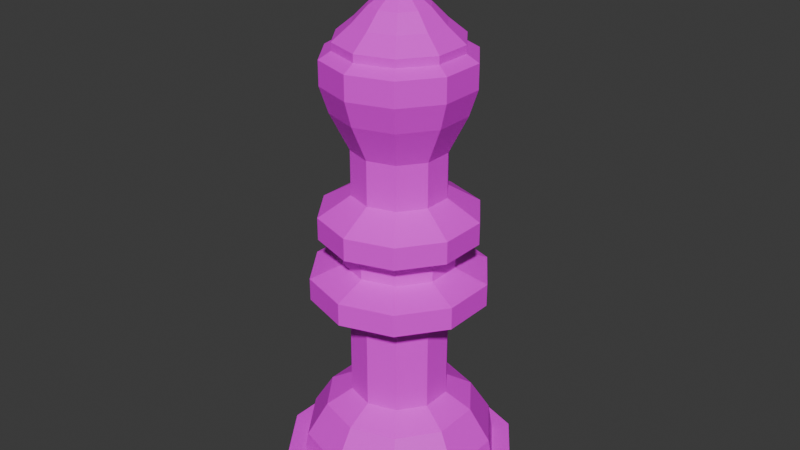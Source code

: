 # Source: WhiteKing.blend  (saved by Blender 4.1.24; exported with 4.5.12 LTS)
import bpy
from mathutils import Matrix  # noqa: F401  (used for matrix-valued properties, if any)

bpy.ops.wm.read_factory_settings(use_empty=True)
scene = bpy.context.scene
scene.name = 'Scene'

# ---- collections
col_collection = bpy.data.collections.new('Collection'); scene.collection.children.link(col_collection)

# ---- images (referenced by path relative to the original .blend; pixels are not part of the script)
import os
ASSET_DIR = os.environ.get("B2B_ASSET_DIR", "")  # directory of the original .blend (textures are referenced by path, not embedded)
HERE = os.path.dirname(os.path.abspath(__file__))  # packed textures are extracted next to this script under _unpacked/

def load_image(name, relpath, width, height, colorspace="sRGB"):
    """Load a texture the original file referenced (path relative to the .blend, or extracted next to this script)."""
    p = next((c for c in (os.path.join(HERE, relpath), os.path.join(ASSET_DIR, relpath)) if relpath and os.path.exists(c)), "")
    if p:
        img = bpy.data.images.load(p, check_existing=True)
        img.name = name
    else:  # same state as the original file: an image datablock whose file is absent (Cycles renders it pink)
        img = bpy.data.images.new(name, width, height)
        img.source = "FILE"
        img.filepath = "//" + (relpath or name)
    img.colorspace_settings.name = colorspace
    return img
img_imphenziapalette01_png = load_image('ImphenziaPalette01.png', 'ImphenziaPalette01.png', 1024, 1024, 'sRGB')

# ---- materials (node trees are filled in below, after node groups)
mat_material_001 = bpy.data.materials.new('Material.001')
mat_material_001.use_transparent_shadow = False

# ---- material node trees
mat_material_001.use_nodes = True; mat_material_001.node_tree.nodes.clear()
_N = mat_material_001.node_tree.nodes; _L = mat_material_001.node_tree.links
n0 = _N.new('ShaderNodeBsdfPrincipled'); n0.name = 'Principled BSDF'; n0.location = (10, 300)
n1 = _N.new('ShaderNodeOutputMaterial'); n1.name = 'Material Output'; n1.location = (300, 300)
n2 = _N.new('ShaderNodeTexImage'); n2.name = 'Image Texture'; n2.location = (-460, 98)
n2.image = img_imphenziapalette01_png
n2.interpolation = 'Closest'
_L.new(n0.outputs[0], n1.inputs[0])
_L.new(n2.outputs[0], n0.inputs[0])
n1.is_active_output = True

# ---- world
world_world = bpy.data.worlds.new('World'); scene.world = world_world
world_world.use_nodes = True; world_world.node_tree.nodes.clear()
_N = world_world.node_tree.nodes; _L = world_world.node_tree.links
n0 = _N.new('ShaderNodeOutputWorld'); n0.name = 'World Output'; n0.location = (300, 300)
n1 = _N.new('ShaderNodeBackground'); n1.name = 'Background'; n1.location = (10, 300)
n1.inputs[0].default_value = (0.05088, 0.05088, 0.05088, 1.0)
_L.new(n1.outputs[0], n0.inputs[0])
n0.is_active_output = True
world_world.color = (0.05088, 0.05088, 0.05088)
world_world.use_sun_shadow = False
world_world.sun_shadow_jitter_overblur = 0.0

# ---- meshes
me_cube_011 = bpy.data.meshes.new('Cube.011')
me_cube_011.from_pydata([(-0.2462, 0.3389, 0.07954), (-0.3984, 0.1295, 0.07954), (-0.3984, -0.1295, 0.07954), (-0.2462, -0.3389, 0.07954), (-1.192e-07, -0.4189, 0.07954), (0.2462, -0.3389, 0.07954), (0.3984, -0.1295, 0.07954), (0.3984, 0.1295, 0.07954), (-1.192e-07, 0.4189, 0.07954), (0.2462, 0.3389, 0.07954), (-0.2074, 0.2854, 0.07954), (-0.2462, 0.3389, 0.0), (-0.3356, 0.109, 0.07954), (-0.3984, 0.1295, 0.0), (-0.3356, -0.109, 0.07954), (-0.3984, -0.1295, 0.0), (-0.2074, -0.2854, 0.07954), (-0.2462, -0.3389, 0.0), (-1.192e-07, -0.3528, 0.07954), (-1.192e-07, -0.4189, 0.0), (0.2074, -0.2854, 0.07954), (0.2462, -0.3389, 0.0), (0.3356, -0.109, 0.07954), (0.3984, -0.1295, 0.0), (0.3356, 0.109, 0.07954), (0.3984, 0.1295, 0.0), (0.2074, 0.2854, 0.07954), (0.2462, 0.3389, 0.0), (-1.192e-07, 0.3528, 0.07954), (-1.192e-07, 0.4189, 0.0), (-0.1979, 0.2723, 0.179), (-0.3201, 0.104, 0.179), (-0.3201, -0.104, 0.179), (-0.1979, -0.2723, 0.179), (-1.192e-07, -0.3366, 0.179), (0.1979, -0.2723, 0.179), (0.3201, -0.104, 0.179), (0.3201, 0.104, 0.179), (-1.192e-07, 0.3366, 0.179), (0.1979, 0.2723, 0.179), (-0.1554, 0.2139, 0.2947), (-0.2514, 0.08169, 0.2947), (-0.2514, -0.08169, 0.2947), (-0.1554, -0.2139, 0.2947), (-1.192e-07, 0.2644, 0.2947), (-1.192e-07, -0.2644, 0.2947), (0.1554, -0.2139, 0.2947), (0.2514, -0.08169, 0.2947), (0.2514, 0.08169, 0.2947), (0.1554, 0.2139, 0.2947), (-0.1018, 0.1402, 0.3466), (-0.1648, 0.05354, 0.3466), (-0.1648, -0.05354, 0.3466), (-0.1018, -0.1402, 0.3466), (-5.96e-08, 0.1732, 0.3466), (-5.96e-08, -0.1732, 0.3466), (0.1018, -0.1402, 0.3466), (0.1648, -0.05354, 0.3466), (0.1648, 0.05354, 0.3466), (0.1018, 0.1402, 0.3466), (-0.1018, 0.1402, 0.676), (-0.1648, 0.05354, 0.676), (-0.1648, -0.05354, 0.676), (-0.1018, -0.1402, 0.676), (-5.96e-08, 0.1732, 0.676), (-5.96e-08, -0.1732, 0.676), (0.1018, -0.1402, 0.676), (0.1648, -0.05354, 0.676), (0.1648, 0.05354, 0.676), (0.1018, 0.1402, 0.676), (-0.1808, 0.2489, 0.728), (-0.2926, 0.09507, 0.728), (-0.2926, -0.09507, 0.728), (-0.1808, -0.2489, 0.728), (-1.192e-07, 0.3077, 0.728), (-1.192e-07, -0.3077, 0.728), (0.1808, -0.2489, 0.728), (0.2926, -0.09507, 0.728), (0.2926, 0.09507, 0.728), (0.1808, 0.2489, 0.728), (-0.1808, 0.2489, 0.8068), (-0.2926, 0.09507, 0.8068), (-0.2926, -0.09507, 0.8068), (-0.1808, -0.2489, 0.8068), (-1.192e-07, 0.3077, 0.8068), (-1.192e-07, -0.3077, 0.8068), (0.1808, -0.2489, 0.8068), (0.2926, -0.09507, 0.8068), (0.2926, 0.09507, 0.8068), (0.1808, 0.2489, 0.8068), (-0.115, 0.1583, 0.8481), (-0.1861, 0.06046, 0.8481), (-0.1861, -0.06046, 0.8481), (-0.115, -0.1583, 0.8481), (-5.96e-08, 0.1957, 0.8481), (-5.96e-08, -0.1957, 0.8481), (0.115, -0.1583, 0.8481), (0.1861, -0.06046, 0.8481), (0.1861, 0.06046, 0.8481), (0.115, 0.1583, 0.8481), (-0.115, 0.1583, 0.9096), (-0.1861, 0.06046, 0.9096), (-0.1861, -0.06046, 0.9096), (-0.115, -0.1583, 0.9096), (-5.96e-08, 0.1957, 0.9096), (-5.96e-08, -0.1957, 0.9096), (0.115, -0.1583, 0.9096), (0.1861, -0.06046, 0.9096), (0.1861, 0.06046, 0.9096), (0.115, 0.1583, 0.9096), (-0.1616, 0.2225, 0.9495), (-0.2615, 0.08497, 0.9495), (-0.2615, -0.08497, 0.9495), (-0.1616, -0.2225, 0.9495), (-1.192e-07, 0.275, 0.9495), (-1.192e-07, -0.275, 0.9495), (0.1616, -0.2225, 0.9495), (0.2615, -0.08497, 0.9495), (0.2615, 0.08497, 0.9495), (0.1616, 0.2225, 0.9495), (-0.1616, 0.2225, 1.028), (-0.2615, 0.08497, 1.028), (-0.2615, -0.08497, 1.028), (-0.1616, -0.2225, 1.028), (-1.192e-07, 0.275, 1.028), (-1.192e-07, -0.275, 1.028), (0.1616, -0.2225, 1.028), (0.2615, -0.08497, 1.028), (0.2615, 0.08497, 1.028), (0.1616, 0.2225, 1.028), (-0.09589, 0.132, 1.097), (-0.1552, 0.05041, 1.097), (-0.1552, -0.05041, 1.097), (-0.09589, -0.132, 1.097), (-5.96e-08, 0.1631, 1.097), (-5.96e-08, -0.1631, 1.097), (0.09589, -0.132, 1.097), (0.1552, -0.05041, 1.097), (0.1552, 0.05041, 1.097), (0.09589, 0.132, 1.097), (-0.09589, 0.132, 1.254), (-0.1552, 0.05041, 1.254), (-0.1552, -0.05041, 1.254), (-0.09589, -0.132, 1.254), (-5.96e-08, 0.1631, 1.254), (-5.96e-08, -0.1631, 1.254), (0.09589, -0.132, 1.254), (0.1552, -0.05041, 1.254), (0.1552, 0.05041, 1.254), (0.09589, 0.132, 1.254), (-0.1335, 0.1837, 1.384), (-0.2159, 0.07016, 1.384), (-0.2159, -0.07016, 1.384), (-0.1335, -0.1837, 1.384), (-1.192e-07, 0.2271, 1.384), (-1.192e-07, -0.2271, 1.384), (0.1335, -0.1837, 1.384), (0.2159, -0.07016, 1.384), (0.2159, 0.07016, 1.384), (0.1335, 0.1837, 1.384), (-0.1502, 0.2067, 1.474), (-0.243, 0.07895, 1.474), (-0.243, -0.07895, 1.474), (-0.1502, -0.2067, 1.474), (-1.49e-07, 0.2555, 1.474), (-1.49e-07, -0.2555, 1.474), (0.1502, -0.2067, 1.474), (0.243, -0.07895, 1.474), (0.243, 0.07895, 1.474), (0.1502, 0.2067, 1.474), (-0.1502, 0.2067, 1.558), (-0.243, 0.07895, 1.558), (-0.243, -0.07895, 1.558), (-0.1502, -0.2067, 1.558), (-1.49e-07, 0.2555, 1.558), (-1.49e-07, -0.2555, 1.558), (0.1502, -0.2067, 1.558), (0.243, -0.07895, 1.558), (0.243, 0.07895, 1.558), (0.1502, 0.2067, 1.558), (-0.126, 0.1734, 1.583), (-0.2039, 0.06624, 1.583), (-0.2039, -0.06624, 1.583), (-0.126, -0.1734, 1.583), (-1.192e-07, 0.2144, 1.583), (-1.192e-07, -0.2144, 1.583), (0.126, -0.1734, 1.583), (0.2039, -0.06624, 1.583), (0.2039, 0.06624, 1.583), (0.126, 0.1734, 1.583), (-0.126, 0.1734, 1.61), (-0.2039, 0.06624, 1.61), (-0.2039, -0.06624, 1.61), (-0.126, -0.1734, 1.61), (-1.192e-07, 0.2144, 1.61), (-1.192e-07, -0.2144, 1.61), (0.126, -0.1734, 1.61), (0.2039, -0.06624, 1.61), (0.2039, 0.06624, 1.61), (0.126, 0.1734, 1.61), (-0.08996, 0.1238, 1.661), (-0.1456, 0.04729, 1.661), (-0.1456, -0.04729, 1.661), (-0.08996, -0.1238, 1.661), (-5.96e-08, 0.153, 1.661), (-5.96e-08, -0.153, 1.661), (0.08996, -0.1238, 1.661), (0.1456, -0.04729, 1.661), (0.1456, 0.04729, 1.661), (0.08996, 0.1238, 1.661), (-0.05935, 0.08168, 1.714), (-0.09603, 0.0312, 1.714), (-0.09603, -0.0312, 1.714), (-0.05935, -0.08168, 1.714), (0.0, 0.101, 1.714), (0.0, -0.101, 1.714), (0.05935, -0.08168, 1.714), (0.09603, -0.0312, 1.714), (0.09603, 0.0312, 1.714), (0.05935, 0.08168, 1.714), (-0.05935, 0.08168, 1.714), (-0.09603, 0.0312, 1.714), (-0.09603, -0.0312, 1.714), (-0.05935, -0.08168, 1.714), (0.0, 0.101, 1.714), (0.0, -0.101, 1.714), (0.05935, -0.08168, 1.714), (0.09603, -0.0312, 1.714), (0.09603, 0.0312, 1.714), (0.05935, 0.08168, 1.714), (-0.03441, 0.04736, 1.745), (-0.05567, 0.01809, 1.745), (-0.05567, -0.01809, 1.745), (-0.03441, -0.04736, 1.745), (0.0, 0.05854, 1.745), (0.0, -0.05854, 1.745), (0.03441, -0.04736, 1.745), (0.05567, -0.01809, 1.745), (0.05567, 0.01809, 1.745), (0.03441, 0.04736, 1.745), (-0.0174, 0.02394, 1.774), (-0.02815, 0.009146, 1.774), (-0.02815, -0.009146, 1.774), (-0.0174, -0.02394, 1.774), (0.0, 0.0296, 1.774), (0.0, -0.0296, 1.774), (0.0174, -0.02394, 1.774), (0.02815, -0.009146, 1.774), (0.02815, 0.009146, 1.774), (0.0174, 0.02394, 1.774), (-0.0174, 0.02394, 1.912), (-0.02815, 0.009146, 1.912), (-0.02815, -0.009146, 1.912), (-0.0174, -0.02394, 1.912), (-1.49e-07, 0.0296, 1.912), (-1.49e-07, -0.0296, 1.912), (0.0174, -0.02394, 1.912), (0.02815, -0.009146, 1.912), (0.02815, 0.009146, 1.912), (0.0174, 0.02394, 1.912), (-0.008715, 0.01199, 1.937), (-0.0141, 0.004582, 1.937), (-0.0141, -0.004582, 1.937), (-0.008715, -0.012, 1.937), (-1.49e-07, 0.01483, 1.937), (-1.49e-07, -0.01483, 1.937), (0.008715, -0.012, 1.937), (0.0141, -0.004582, 1.937), (0.0141, 0.004582, 1.937), (0.008715, 0.01199, 1.937), (0.02815, 0.009146, 1.809), (0.02815, 0.009146, 1.843), (0.02815, 0.009146, 1.878), (0.02815, -0.009146, 1.878), (0.02815, -0.009146, 1.843), (0.02815, -0.009146, 1.809), (-0.0174, 0.02394, 1.809), (-0.0174, 0.02394, 1.843), (-0.0174, 0.02394, 1.878), (-1.192e-07, 0.0296, 1.878), (-5.96e-08, 0.0296, 1.843), (0.0, 0.0296, 1.809), (-0.02815, 0.009146, 1.809), (-0.02815, 0.009146, 1.843), (-0.02815, 0.009146, 1.878), (0.0174, 0.02394, 1.809), (0.0174, 0.02394, 1.843), (0.0174, 0.02394, 1.878), (0.0174, -0.02394, 1.809), (0.0174, -0.02394, 1.843), (0.0174, -0.02394, 1.878), (-1.192e-07, -0.0296, 1.878), (-5.96e-08, -0.0296, 1.843), (0.0, -0.0296, 1.809), (-0.0174, -0.02394, 1.809), (-0.0174, -0.02394, 1.843), (-0.0174, -0.02394, 1.878), (-0.02815, -0.009146, 1.878), (-0.02815, -0.009146, 1.843), (-0.02815, -0.009146, 1.809), (0.02815, 0.009146, 1.843), (0.02815, 0.009146, 1.878), (0.02815, -0.009146, 1.878), (0.02815, -0.009146, 1.843), (-0.02815, 0.009146, 1.843), (-0.02815, 0.009146, 1.878), (-0.02815, -0.009146, 1.878), (-0.02815, -0.009146, 1.843), (0.06552, 0.009146, 1.843), (0.06552, 0.009146, 1.878), (0.06552, -0.009146, 1.878), (0.06552, -0.009146, 1.843), (-0.06552, 0.009146, 1.843), (-0.06552, 0.009146, 1.878), (-0.06552, -0.009146, 1.878), (-0.06552, -0.009146, 1.843)], [], [(22, 24, 37, 36), (25, 7, 6, 23), (26, 24, 7, 9), (29, 8, 9, 27), (28, 26, 9, 8), (24, 22, 6, 7), (13, 1, 0, 11), (22, 20, 5, 6), (11, 0, 8, 29), (26, 28, 38, 39), (20, 18, 4, 5), (15, 2, 1, 13), (16, 18, 34, 33), (18, 16, 3, 4), (17, 3, 2, 15), (20, 22, 36, 35), (16, 14, 2, 3), (21, 5, 4, 19), (23, 6, 5, 21), (10, 28, 8, 0), (19, 4, 3, 17), (14, 12, 1, 2), (12, 10, 0, 1), (27, 9, 7, 25), (28, 10, 30, 38), (29, 27, 25, 23, 21, 19, 17, 15, 13, 11), (14, 16, 33, 32), (24, 26, 39, 37), (18, 20, 35, 34), (10, 12, 31, 30), (12, 14, 32, 31), (32, 33, 43, 42), (47, 48, 58, 57), (36, 37, 48, 47), (31, 32, 42, 41), (37, 39, 49, 48), (34, 35, 46, 45), (39, 38, 44, 49), (30, 31, 41, 40), (35, 36, 47, 46), (38, 30, 40, 44), (33, 34, 45, 43), (54, 50, 60, 64), (44, 40, 50, 54), (40, 41, 51, 50), (48, 49, 59, 58), (45, 46, 56, 55), (42, 43, 53, 52), (49, 44, 54, 59), (46, 47, 57, 56), (41, 42, 52, 51), (43, 45, 55, 53), (60, 61, 71, 70), (50, 51, 61, 60), (58, 59, 69, 68), (55, 56, 66, 65), (52, 53, 63, 62), (59, 54, 64, 69), (56, 57, 67, 66), (51, 52, 62, 61), (53, 55, 65, 63), (57, 58, 68, 67), (75, 76, 86, 85), (68, 69, 79, 78), (65, 66, 76, 75), (62, 63, 73, 72), (69, 64, 74, 79), (66, 67, 77, 76), (61, 62, 72, 71), (63, 65, 75, 73), (67, 68, 78, 77), (64, 60, 70, 74), (82, 83, 93, 92), (72, 73, 83, 82), (79, 74, 84, 89), (76, 77, 87, 86), (71, 72, 82, 81), (73, 75, 85, 83), (77, 78, 88, 87), (74, 70, 80, 84), (70, 71, 81, 80), (78, 79, 89, 88), (99, 94, 104, 109), (89, 84, 94, 99), (86, 87, 97, 96), (81, 82, 92, 91), (83, 85, 95, 93), (87, 88, 98, 97), (84, 80, 90, 94), (80, 81, 91, 90), (88, 89, 99, 98), (85, 86, 96, 95), (106, 107, 117, 116), (96, 97, 107, 106), (91, 92, 102, 101), (93, 95, 105, 103), (97, 98, 108, 107), (94, 90, 100, 104), (90, 91, 101, 100), (98, 99, 109, 108), (95, 96, 106, 105), (92, 93, 103, 102), (111, 112, 122, 121), (101, 102, 112, 111), (103, 105, 115, 113), (107, 108, 118, 117), (104, 100, 110, 114), (100, 101, 111, 110), (108, 109, 119, 118), (105, 106, 116, 115), (102, 103, 113, 112), (109, 104, 114, 119), (127, 128, 138, 137), (113, 115, 125, 123), (117, 118, 128, 127), (114, 110, 120, 124), (110, 111, 121, 120), (118, 119, 129, 128), (115, 116, 126, 125), (112, 113, 123, 122), (119, 114, 124, 129), (116, 117, 127, 126), (134, 130, 140, 144), (124, 120, 130, 134), (120, 121, 131, 130), (128, 129, 139, 138), (125, 126, 136, 135), (122, 123, 133, 132), (129, 124, 134, 139), (126, 127, 137, 136), (121, 122, 132, 131), (123, 125, 135, 133), (140, 141, 151, 150), (130, 131, 141, 140), (138, 139, 149, 148), (135, 136, 146, 145), (132, 133, 143, 142), (139, 134, 144, 149), (136, 137, 147, 146), (131, 132, 142, 141), (133, 135, 145, 143), (137, 138, 148, 147), (158, 159, 169, 168), (148, 149, 159, 158), (145, 146, 156, 155), (142, 143, 153, 152), (149, 144, 154, 159), (146, 147, 157, 156), (141, 142, 152, 151), (143, 145, 155, 153), (147, 148, 158, 157), (144, 140, 150, 154), (167, 168, 178, 177), (155, 156, 166, 165), (152, 153, 163, 162), (159, 154, 164, 169), (156, 157, 167, 166), (151, 152, 162, 161), (153, 155, 165, 163), (157, 158, 168, 167), (154, 150, 160, 164), (150, 151, 161, 160), (174, 170, 180, 184), (164, 160, 170, 174), (160, 161, 171, 170), (168, 169, 179, 178), (165, 166, 176, 175), (162, 163, 173, 172), (169, 164, 174, 179), (166, 167, 177, 176), (161, 162, 172, 171), (163, 165, 175, 173), (180, 181, 191, 190), (170, 171, 181, 180), (178, 179, 189, 188), (175, 176, 186, 185), (172, 173, 183, 182), (179, 174, 184, 189), (176, 177, 187, 186), (171, 172, 182, 181), (173, 175, 185, 183), (177, 178, 188, 187), (195, 196, 206, 205), (188, 189, 199, 198), (185, 186, 196, 195), (182, 183, 193, 192), (189, 184, 194, 199), (186, 187, 197, 196), (181, 182, 192, 191), (183, 185, 195, 193), (187, 188, 198, 197), (184, 180, 190, 194), (202, 203, 213, 212), (192, 193, 203, 202), (199, 194, 204, 209), (196, 197, 207, 206), (191, 192, 202, 201), (193, 195, 205, 203), (197, 198, 208, 207), (194, 190, 200, 204), (190, 191, 201, 200), (198, 199, 209, 208), (219, 214, 224, 229), (209, 204, 214, 219), (206, 207, 217, 216), (201, 202, 212, 211), (203, 205, 215, 213), (207, 208, 218, 217), (204, 200, 210, 214), (200, 201, 211, 210), (208, 209, 219, 218), (205, 206, 216, 215), (226, 227, 237, 236), (216, 217, 227, 226), (211, 212, 222, 221), (213, 215, 225, 223), (217, 218, 228, 227), (214, 210, 220, 224), (210, 211, 221, 220), (218, 219, 229, 228), (215, 216, 226, 225), (212, 213, 223, 222), (231, 232, 242, 241), (221, 222, 232, 231), (223, 225, 235, 233), (227, 228, 238, 237), (224, 220, 230, 234), (220, 221, 231, 230), (228, 229, 239, 238), (225, 226, 236, 235), (222, 223, 233, 232), (229, 224, 234, 239), (273, 272, 258, 257), (233, 235, 245, 243), (237, 238, 248, 247), (234, 230, 240, 244), (230, 231, 241, 240), (238, 239, 249, 248), (235, 236, 246, 245), (232, 233, 243, 242), (239, 234, 244, 249), (236, 237, 247, 246), (254, 250, 260, 264), (279, 278, 250, 254), (278, 284, 251, 250), (272, 287, 259, 258), (291, 290, 256, 255), (297, 296, 253, 252), (287, 279, 254, 259), (290, 273, 257, 256), (284, 297, 252, 251), (296, 291, 255, 253), (260, 261, 262, 263, 265, 266, 267, 268, 269, 264), (250, 251, 261, 260), (258, 259, 269, 268), (255, 256, 266, 265), (252, 253, 263, 262), (259, 254, 264, 269), (256, 257, 267, 266), (251, 252, 262, 261), (253, 255, 265, 263), (257, 258, 268, 267), (243, 245, 293, 294), (294, 293, 292, 295), (295, 292, 291, 296), (241, 242, 299, 282), (282, 299, 298, 283), (284, 283, 304, 305), (246, 247, 275, 288), (288, 275, 274, 289), (289, 274, 273, 290), (249, 244, 281, 285), (285, 281, 280, 286), (286, 280, 279, 287), (242, 243, 294, 299), (299, 294, 295, 298), (298, 295, 296, 297), (245, 246, 288, 293), (293, 288, 289, 292), (292, 289, 290, 291), (248, 249, 285, 270), (270, 285, 286, 271), (271, 286, 287, 272), (240, 241, 282, 276), (276, 282, 283, 277), (277, 283, 284, 278), (244, 240, 276, 281), (281, 276, 277, 280), (280, 277, 278, 279), (247, 248, 270, 275), (275, 270, 271, 274), (297, 284, 305, 306), (304, 307, 315, 312), (303, 300, 308, 311), (274, 271, 300, 303), (273, 274, 303, 302), (283, 298, 307, 304), (271, 272, 301, 300), (298, 297, 306, 307), (272, 273, 302, 301), (312, 315, 314, 313), (311, 308, 309, 310), (305, 304, 312, 313), (300, 301, 309, 308), (301, 302, 310, 309), (306, 305, 313, 314), (307, 306, 314, 315), (302, 303, 311, 310)])
_uv = me_cube_011.uv_layers.new(name='UVMap')
_uv.uv.foreach_set('vector', [0.07215, 0.936, 0.07215, 0.936, 0.07215, 0.936, 0.07215, 0.936, 0.07215, 0.936, 0.07215, 0.936, 0.07215, 0.936, 0.07215, 0.936, 0.07215, 0.936, 0.07215, 0.936, 0.07215, 0.936, 0.07215, 0.936, 0.07215, 0.936, 0.07215, 0.936, 0.07215, 0.936, 0.07215, 0.936, 0.07215, 0.936, 0.07215, 0.936, 0.07215, 0.936, 0.07215, 0.936, 0.07215, 0.936, 0.07215, 0.936, 0.07215, 0.936, 0.07215, 0.936, 0.07215, 0.936, 0.07215, 0.936, 0.07215, 0.936, 0.07215, 0.936, 0.07215, 0.936, 0.07215, 0.936, 0.07215, 0.936, 0.07215, 0.936, 0.07215, 0.936, 0.07215, 0.936, 0.07215, 0.936, 0.07215, 0.936, 0.07215, 0.936, 0.07215, 0.936, 0.07215, 0.936, 0.07215, 0.936, 0.07215, 0.936, 0.07215, 0.936, 0.07215, 0.936, 0.07215, 0.936, 0.07215, 0.936, 0.07215, 0.936, 0.07215, 0.936, 0.07215, 0.936, 0.07215, 0.936, 0.07215, 0.936, 0.07215, 0.936, 0.07215, 0.936, 0.07215, 0.936, 0.07215, 0.936, 0.07215, 0.936, 0.07215, 0.936, 0.07215, 0.936, 0.07215, 0.936, 0.07215, 0.936, 0.07215, 0.936, 0.07215, 0.936, 0.07215, 0.936, 0.07215, 0.936, 0.07215, 0.936, 0.07215, 0.936, 0.07215, 0.936, 0.07215, 0.936, 0.07215, 0.936, 0.07215, 0.936, 0.07215, 0.936, 0.07215, 0.936, 0.07215, 0.936, 0.07215, 0.936, 0.07215, 0.936, 0.07215, 0.936, 0.07215, 0.936, 0.07215, 0.936, 0.07215, 0.936, 0.07215, 0.936, 0.07215, 0.936, 0.07215, 0.936, 0.07215, 0.936, 0.07215, 0.936, 0.07215, 0.936, 0.07215, 0.936, 0.07215, 0.936, 0.07215, 0.936, 0.07215, 0.936, 0.07215, 0.936, 0.07215, 0.936, 0.07215, 0.936, 0.07215, 0.936, 0.07215, 0.936, 0.07215, 0.936, 0.07215, 0.936, 0.07215, 0.936, 0.07215, 0.936, 0.07215, 0.936, 0.07215, 0.936, 0.07215, 0.936, 0.07215, 0.936, 0.07215, 0.936, 0.07215, 0.936, 0.07215, 0.936, 0.07215, 0.936, 0.07215, 0.936, 0.07215, 0.936, 0.07215, 0.936, 0.07215, 0.936, 0.07215, 0.936, 0.07215, 0.936, 0.07215, 0.936, 0.07215, 0.936, 0.07215, 0.936, 0.07215, 0.936, 0.07215, 0.936, 0.07215, 0.936, 0.07215, 0.936, 0.07215, 0.936, 0.07215, 0.936, 0.07215, 0.936, 0.07215, 0.936, 0.07215, 0.936, 0.07215, 0.936, 0.07215, 0.936, 0.07215, 0.936, 0.07215, 0.936, 0.07215, 0.936, 0.07215, 0.936, 0.07215, 0.936, 0.07215, 0.936, 0.07215, 0.936, 0.07215, 0.936, 0.07215, 0.936, 0.07215, 0.936, 0.07215, 0.936, 0.07215, 0.936, 0.07215, 0.936, 0.07215, 0.936, 0.07215, 0.936, 0.07215, 0.936, 0.07215, 0.936, 0.07215, 0.936, 0.07215, 0.936, 0.07215, 0.936, 0.07215, 0.936, 0.07215, 0.936, 0.07215, 0.936, 0.07215, 0.936, 0.07215, 0.936, 0.07215, 0.936, 0.07215, 0.936, 0.07215, 0.936, 0.07215, 0.936, 0.07215, 0.936, 0.07215, 0.936, 0.07215, 0.936, 0.07215, 0.936, 0.07215, 0.936, 0.07215, 0.936, 0.07215, 0.936, 0.07215, 0.936, 0.07215, 0.936, 0.07215, 0.936, 0.07215, 0.936, 0.07215, 0.936, 0.07215, 0.936, 0.07215, 0.936, 0.07215, 0.936, 0.07215, 0.936, 0.07215, 0.936, 0.07215, 0.936, 0.07215, 0.936, 0.07215, 0.936, 0.07215, 0.936, 0.07215, 0.936, 0.07215, 0.936, 0.07215, 0.936, 0.07215, 0.936, 0.07215, 0.936, 0.07215, 0.936, 0.07215, 0.936, 0.07215, 0.936, 0.07215, 0.936, 0.07215, 0.936, 0.07215, 0.936, 0.07215, 0.936, 0.07215, 0.936, 0.07215, 0.936, 0.07215, 0.936, 0.07215, 0.936, 0.07215, 0.936, 0.07215, 0.936, 0.07215, 0.936, 0.07215, 0.936, 0.07215, 0.936, 0.07215, 0.936, 0.07215, 0.936, 0.07215, 0.936, 0.07215, 0.936, 0.07215, 0.936, 0.07215, 0.936, 0.07215, 0.936, 0.07215, 0.936, 0.07215, 0.936, 0.07215, 0.936, 0.07215, 0.936, 0.07215, 0.936, 0.07215, 0.936, 0.07215, 0.936, 0.07215, 0.936, 0.07215, 0.936, 0.07215, 0.936, 0.07215, 0.936, 0.07215, 0.936, 0.07215, 0.936, 0.07215, 0.936, 0.07215, 0.936, 0.07215, 0.936, 0.07215, 0.936, 0.07215, 0.936, 0.07215, 0.936, 0.07215, 0.936, 0.07215, 0.936, 0.07215, 0.936, 0.07215, 0.936, 0.07215, 0.936, 0.07215, 0.936, 0.07215, 0.936, 0.07215, 0.936, 0.07215, 0.936, 0.07215, 0.936, 0.07215, 0.936, 0.07215, 0.936, 0.07215, 0.936, 0.07215, 0.936, 0.07215, 0.936, 0.07215, 0.936, 0.07215, 0.936, 0.07215, 0.936, 0.07215, 0.936, 0.07215, 0.936, 0.07215, 0.936, 0.07215, 0.936, 0.07215, 0.936, 0.07215, 0.936, 0.07215, 0.936, 0.07215, 0.936, 0.07215, 0.936, 0.07215, 0.936, 0.07215, 0.936, 0.07215, 0.936, 0.07215, 0.936, 0.07215, 0.936, 0.07215, 0.936, 0.07215, 0.936, 0.07215, 0.936, 0.07215, 0.936, 0.07215, 0.936, 0.07215, 0.936, 0.07215, 0.936, 0.07215, 0.936, 0.07215, 0.936, 0.07215, 0.936, 0.07215, 0.936, 0.07215, 0.936, 0.07215, 0.936, 0.07215, 0.936, 0.07215, 0.936, 0.07215, 0.936, 0.07215, 0.936, 0.07215, 0.936, 0.07215, 0.936, 0.07215, 0.936, 0.07215, 0.936, 0.07215, 0.936, 0.07215, 0.936, 0.07215, 0.936, 0.07215, 0.936, 0.07215, 0.936, 0.07215, 0.936, 0.07215, 0.936, 0.07215, 0.936, 0.07215, 0.936, 0.07215, 0.936, 0.07215, 0.936, 0.07215, 0.936, 0.07215, 0.936, 0.07215, 0.936, 0.07215, 0.936, 0.07215, 0.936, 0.07215, 0.936, 0.07215, 0.936, 0.07215, 0.936, 0.07215, 0.936, 0.07215, 0.936, 0.07215, 0.936, 0.07215, 0.936, 0.07215, 0.936, 0.07215, 0.936, 0.07215, 0.936, 0.07215, 0.936, 0.07215, 0.936, 0.07215, 0.936, 0.07215, 0.936, 0.07215, 0.936, 0.07215, 0.936, 0.07215, 0.936, 0.07215, 0.936, 0.07215, 0.936, 0.07215, 0.936, 0.07215, 0.936, 0.07215, 0.936, 0.07215, 0.936, 0.07215, 0.936, 0.07215, 0.936, 0.07215, 0.936, 0.07215, 0.936, 0.07215, 0.936, 0.07215, 0.936, 0.07215, 0.936, 0.07215, 0.936, 0.07215, 0.936, 0.07215, 0.936, 0.07215, 0.936, 0.07215, 0.936, 0.07215, 0.936, 0.07215, 0.936, 0.07215, 0.936, 0.07215, 0.936, 0.07215, 0.936, 0.07215, 0.936, 0.07215, 0.936, 0.07215, 0.936, 0.07215, 0.936, 0.07215, 0.936, 0.07215, 0.936, 0.07215, 0.936, 0.07215, 0.936, 0.07215, 0.936, 0.07215, 0.936, 0.07215, 0.936, 0.07215, 0.936, 0.07215, 0.936, 0.07215, 0.936, 0.07215, 0.936, 0.07215, 0.936, 0.07215, 0.936, 0.07215, 0.936, 0.07215, 0.936, 0.07215, 0.936, 0.07215, 0.936, 0.07215, 0.936, 0.07215, 0.936, 0.07215, 0.936, 0.07215, 0.936, 0.07215, 0.936, 0.07215, 0.936, 0.07215, 0.936, 0.07215, 0.936, 0.07215, 0.936, 0.07215, 0.936, 0.07215, 0.936, 0.07215, 0.936, 0.07215, 0.936, 0.07215, 0.936, 0.07215, 0.936, 0.07215, 0.936, 0.07215, 0.936, 0.07215, 0.936, 0.07215, 0.936, 0.07215, 0.936, 0.07215, 0.936, 0.07215, 0.936, 0.07215, 0.936, 0.07215, 0.936, 0.07215, 0.936, 0.07215, 0.936, 0.07215, 0.936, 0.07215, 0.936, 0.07215, 0.936, 0.07215, 0.936, 0.07215, 0.936, 0.07215, 0.936, 0.07215, 0.936, 0.07215, 0.936, 0.07215, 0.936, 0.07215, 0.936, 0.07215, 0.936, 0.07215, 0.936, 0.07215, 0.936, 0.07215, 0.936, 0.07215, 0.936, 0.07215, 0.936, 0.07215, 0.936, 0.07215, 0.936, 0.07215, 0.936, 0.07215, 0.936, 0.07215, 0.936, 0.07215, 0.936, 0.07215, 0.936, 0.07215, 0.936, 0.07215, 0.936, 0.07215, 0.936, 0.07215, 0.936, 0.07215, 0.936, 0.07215, 0.936, 0.07215, 0.936, 0.07215, 0.936, 0.07215, 0.936, 0.07215, 0.936, 0.07215, 0.936, 0.07215, 0.936, 0.07215, 0.936, 0.07215, 0.936, 0.07215, 0.936, 0.07215, 0.936, 0.07215, 0.936, 0.07215, 0.936, 0.07215, 0.936, 0.07215, 0.936, 0.07215, 0.936, 0.07215, 0.936, 0.07215, 0.936, 0.07215, 0.936, 0.07215, 0.936, 0.07215, 0.936, 0.07215, 0.936, 0.07215, 0.936, 0.07215, 0.936, 0.07215, 0.936, 0.07215, 0.936, 0.07215, 0.936, 0.07215, 0.936, 0.07215, 0.936, 0.07215, 0.936, 0.07215, 0.936, 0.07215, 0.936, 0.07215, 0.936, 0.07215, 0.936, 0.07215, 0.936, 0.07215, 0.936, 0.07215, 0.936, 0.07215, 0.936, 0.07215, 0.936, 0.07215, 0.936, 0.07215, 0.936, 0.07215, 0.936, 0.07215, 0.936, 0.07215, 0.936, 0.07215, 0.936, 0.07215, 0.936, 0.07215, 0.936, 0.07215, 0.936, 0.07215, 0.936, 0.07215, 0.936, 0.07215, 0.936, 0.07215, 0.936, 0.07215, 0.936, 0.07215, 0.936, 0.07215, 0.936, 0.07215, 0.936, 0.07215, 0.936, 0.07215, 0.936, 0.07215, 0.936, 0.07215, 0.936, 0.07215, 0.936, 0.07215, 0.936, 0.07215, 0.936, 0.07215, 0.936, 0.07215, 0.936, 0.07215, 0.936, 0.07215, 0.936, 0.07215, 0.936, 0.07215, 0.936, 0.07215, 0.936, 0.07215, 0.936, 0.07215, 0.936, 0.07215, 0.936, 0.07215, 0.936, 0.07215, 0.936, 0.07215, 0.936, 0.07215, 0.936, 0.07215, 0.936, 0.07215, 0.936, 0.07215, 0.936, 0.07215, 0.936, 0.07215, 0.936, 0.07215, 0.936, 0.07215, 0.936, 0.07215, 0.936, 0.07215, 0.936, 0.07215, 0.936, 0.07215, 0.936, 0.07215, 0.936, 0.07215, 0.936, 0.07215, 0.936, 0.07215, 0.936, 0.07215, 0.936, 0.07215, 0.936, 0.07215, 0.936, 0.07215, 0.936, 0.07215, 0.936, 0.07215, 0.936, 0.07215, 0.936, 0.07215, 0.936, 0.07215, 0.936, 0.07215, 0.936, 0.07215, 0.936, 0.07215, 0.936, 0.07215, 0.936, 0.07215, 0.936, 0.07215, 0.936, 0.07215, 0.936, 0.07215, 0.936, 0.07215, 0.936, 0.07215, 0.936, 0.07215, 0.936, 0.07215, 0.936, 0.07215, 0.936, 0.07215, 0.936, 0.07215, 0.936, 0.07215, 0.936, 0.07215, 0.936, 0.07215, 0.936, 0.07215, 0.936, 0.07215, 0.936, 0.07215, 0.936, 0.07215, 0.936, 0.07215, 0.936, 0.07215, 0.936, 0.07215, 0.936, 0.07215, 0.936, 0.07215, 0.936, 0.07215, 0.936, 0.07215, 0.936, 0.07215, 0.936, 0.07215, 0.936, 0.07215, 0.936, 0.07215, 0.936, 0.07215, 0.936, 0.07215, 0.936, 0.07215, 0.936, 0.07215, 0.936, 0.07215, 0.936, 0.07215, 0.936, 0.07215, 0.936, 0.07215, 0.936, 0.07215, 0.936, 0.07215, 0.936, 0.07215, 0.936, 0.07215, 0.936, 0.07215, 0.936, 0.07215, 0.936, 0.07215, 0.936, 0.07215, 0.936, 0.07215, 0.936, 0.07215, 0.936, 0.07215, 0.936, 0.07215, 0.936, 0.07215, 0.936, 0.07215, 0.936, 0.07215, 0.936, 0.07215, 0.936, 0.07215, 0.936, 0.07215, 0.936, 0.07215, 0.936, 0.07215, 0.936, 0.07215, 0.936, 0.07215, 0.936, 0.07215, 0.936, 0.07215, 0.936, 0.07215, 0.936, 0.07215, 0.936, 0.07215, 0.936, 0.07215, 0.936, 0.07215, 0.936, 0.07215, 0.936, 0.07215, 0.936, 0.07215, 0.936, 0.07215, 0.936, 0.07215, 0.936, 0.07215, 0.936, 0.07215, 0.936, 0.07215, 0.936, 0.07215, 0.936, 0.07215, 0.936, 0.07215, 0.936, 0.07215, 0.936, 0.07215, 0.936, 0.07215, 0.936, 0.07215, 0.936, 0.07215, 0.936, 0.07215, 0.936, 0.07215, 0.936, 0.07215, 0.936, 0.07215, 0.936, 0.07215, 0.936, 0.07215, 0.936, 0.07215, 0.936, 0.07215, 0.936, 0.07215, 0.936, 0.07215, 0.936, 0.07215, 0.936, 0.07215, 0.936, 0.07215, 0.936, 0.07215, 0.936, 0.07215, 0.936, 0.07215, 0.936, 0.07215, 0.936, 0.07215, 0.936, 0.07215, 0.936, 0.07215, 0.936, 0.07215, 0.936, 0.07215, 0.936, 0.07215, 0.936, 0.07215, 0.936, 0.07215, 0.936, 0.07215, 0.936, 0.07215, 0.936, 0.07215, 0.936, 0.07215, 0.936, 0.07215, 0.936, 0.07215, 0.936, 0.07215, 0.936, 0.07215, 0.936, 0.07215, 0.936, 0.07215, 0.936, 0.07215, 0.936, 0.07215, 0.936, 0.07215, 0.936, 0.07215, 0.936, 0.07215, 0.936, 0.07215, 0.936, 0.07215, 0.936, 0.07215, 0.936, 0.07215, 0.936, 0.07215, 0.936, 0.07215, 0.936, 0.07215, 0.936, 0.07215, 0.936, 0.07215, 0.936, 0.07215, 0.936, 0.07215, 0.936, 0.07215, 0.936, 0.07215, 0.936, 0.07215, 0.936, 0.07215, 0.936, 0.07215, 0.936, 0.07215, 0.936, 0.07215, 0.936, 0.07215, 0.936, 0.07215, 0.936, 0.07215, 0.936, 0.07215, 0.936, 0.07215, 0.936, 0.07215, 0.936, 0.07215, 0.936, 0.07215, 0.936, 0.07215, 0.936, 0.07215, 0.936, 0.07215, 0.936, 0.07215, 0.936, 0.07215, 0.936, 0.07215, 0.936, 0.07215, 0.936, 0.07215, 0.936, 0.07215, 0.936, 0.07215, 0.936, 0.07215, 0.936, 0.07215, 0.936, 0.07215, 0.936, 0.07215, 0.936, 0.07215, 0.936, 0.07215, 0.936, 0.07215, 0.936, 0.07215, 0.936, 0.07215, 0.936, 0.07215, 0.936, 0.07215, 0.936, 0.07215, 0.936, 0.07215, 0.936, 0.07215, 0.936, 0.07215, 0.936, 0.07215, 0.936, 0.07215, 0.936, 0.07215, 0.936, 0.07215, 0.936, 0.07215, 0.936, 0.07215, 0.936, 0.07215, 0.936, 0.07215, 0.936, 0.07215, 0.936, 0.07215, 0.936, 0.07215, 0.936, 0.07215, 0.936, 0.07215, 0.936, 0.07215, 0.936, 0.07215, 0.936, 0.07215, 0.936, 0.07215, 0.936, 0.07215, 0.936, 0.07215, 0.936, 0.07215, 0.936, 0.07215, 0.936, 0.07215, 0.936, 0.07215, 0.936, 0.07215, 0.936, 0.07215, 0.936, 0.07215, 0.936, 0.07215, 0.936, 0.07215, 0.936, 0.07215, 0.936, 0.07215, 0.936, 0.07215, 0.936, 0.07215, 0.936, 0.07215, 0.936, 0.07215, 0.936, 0.07215, 0.936, 0.07215, 0.936, 0.07215, 0.936, 0.07215, 0.936, 0.07215, 0.936, 0.07215, 0.936, 0.07215, 0.936, 0.07215, 0.936, 0.07215, 0.936, 0.07215, 0.936, 0.07215, 0.936, 0.07215, 0.936, 0.07215, 0.936, 0.07215, 0.936, 0.07215, 0.936, 0.07215, 0.936, 0.07215, 0.936, 0.07215, 0.936, 0.07215, 0.936, 0.07215, 0.936, 0.07215, 0.936, 0.07215, 0.936, 0.07215, 0.936, 0.07215, 0.936, 0.07215, 0.936, 0.07215, 0.936, 0.07215, 0.936, 0.07215, 0.936, 0.07215, 0.936, 0.07215, 0.936, 0.07215, 0.936, 0.07215, 0.936, 0.07215, 0.936, 0.07215, 0.936, 0.07215, 0.936, 0.07215, 0.936, 0.07215, 0.936, 0.07215, 0.936, 0.07215, 0.936, 0.07215, 0.936, 0.07215, 0.936, 0.07215, 0.936, 0.07215, 0.936, 0.07215, 0.936, 0.07215, 0.936, 0.07215, 0.936, 0.07215, 0.936, 0.07215, 0.936, 0.07215, 0.936, 0.07215, 0.936, 0.07215, 0.936, 0.07215, 0.936, 0.07215, 0.936, 0.07215, 0.936, 0.07215, 0.936, 0.07215, 0.936, 0.07215, 0.936, 0.07215, 0.936, 0.07215, 0.936, 0.07215, 0.936, 0.07215, 0.936, 0.07215, 0.936, 0.07215, 0.936, 0.07215, 0.936, 0.07215, 0.936, 0.07215, 0.936, 0.07215, 0.936, 0.07215, 0.936, 0.07215, 0.936, 0.07215, 0.936, 0.07215, 0.936, 0.07215, 0.936, 0.07215, 0.936, 0.07215, 0.936, 0.07215, 0.936, 0.07215, 0.936, 0.07215, 0.936, 0.07215, 0.936, 0.07215, 0.936, 0.07215, 0.936, 0.07215, 0.936, 0.07215, 0.936, 0.07215, 0.936, 0.07215, 0.936, 0.07215, 0.936, 0.07215, 0.936, 0.07215, 0.936, 0.07215, 0.936, 0.07215, 0.936, 0.07215, 0.936, 0.07215, 0.936, 0.07215, 0.936, 0.07215, 0.936, 0.07215, 0.936, 0.07215, 0.936, 0.07215, 0.936, 0.07215, 0.936, 0.07215, 0.936, 0.07215, 0.936, 0.07215, 0.936, 0.07215, 0.936, 0.07215, 0.936, 0.07215, 0.936, 0.07215, 0.936, 0.07215, 0.936, 0.07215, 0.936, 0.07215, 0.936, 0.07215, 0.936, 0.07215, 0.936, 0.07215, 0.936, 0.07215, 0.936, 0.07215, 0.936, 0.07215, 0.936, 0.07215, 0.936, 0.07215, 0.936, 0.07215, 0.936, 0.07215, 0.936, 0.07215, 0.936, 0.07215, 0.936, 0.07215, 0.936, 0.07215, 0.936, 0.07215, 0.936, 0.07215, 0.936, 0.07215, 0.936, 0.07215, 0.936, 0.07215, 0.936, 0.07215, 0.936, 0.07215, 0.936, 0.07215, 0.936, 0.07215, 0.936, 0.07215, 0.936, 0.07215, 0.936, 0.07215, 0.936, 0.07215, 0.936, 0.07215, 0.936, 0.07215, 0.936, 0.07215, 0.936, 0.07215, 0.936, 0.07215, 0.936, 0.07215, 0.936, 0.07215, 0.936, 0.07215, 0.936, 0.07215, 0.936, 0.07215, 0.936, 0.07215, 0.936, 0.07215, 0.936, 0.07215, 0.936, 0.07215, 0.936, 0.07215, 0.936, 0.07215, 0.936, 0.07215, 0.936, 0.07215, 0.936, 0.07215, 0.936, 0.07215, 0.936, 0.07215, 0.936, 0.07215, 0.936, 0.07215, 0.936, 0.07215, 0.936, 0.07215, 0.936, 0.07215, 0.936, 0.07215, 0.936, 0.07215, 0.936, 0.07215, 0.936, 0.07215, 0.936, 0.07215, 0.936, 0.07215, 0.936, 0.07215, 0.936, 0.07215, 0.936, 0.07215, 0.936, 0.07215, 0.936, 0.07215, 0.936, 0.07215, 0.936, 0.07215, 0.936, 0.07215, 0.936, 0.07215, 0.936, 0.07215, 0.936, 0.07215, 0.936, 0.07215, 0.936, 0.07215, 0.936, 0.07215, 0.936, 0.07215, 0.936, 0.07215, 0.936, 0.07215, 0.936, 0.07215, 0.936, 0.07215, 0.936, 0.07215, 0.936, 0.07215, 0.936, 0.07215, 0.936, 0.07215, 0.936, 0.07215, 0.936, 0.07215, 0.936, 0.07215, 0.936, 0.07215, 0.936, 0.07215, 0.936, 0.07215, 0.936, 0.07215, 0.936, 0.07215, 0.936, 0.07215, 0.936, 0.07215, 0.936, 0.07215, 0.936, 0.07215, 0.936, 0.07215, 0.936, 0.07215, 0.936, 0.07215, 0.936, 0.07215, 0.936, 0.07215, 0.936, 0.07215, 0.936, 0.07215, 0.936, 0.07215, 0.936, 0.07215, 0.936, 0.07215, 0.936, 0.07215, 0.936, 0.07215, 0.936, 0.07215, 0.936, 0.07215, 0.936, 0.07215, 0.936, 0.07215, 0.936, 0.07215, 0.936, 0.07215, 0.936, 0.07215, 0.936, 0.07215, 0.936, 0.07215, 0.936, 0.07215, 0.936, 0.07215, 0.936, 0.07215, 0.936, 0.07215, 0.936, 0.07215, 0.936, 0.07215, 0.936, 0.07215, 0.936, 0.07215, 0.936, 0.07215, 0.936, 0.07215, 0.936, 0.07215, 0.936, 0.07215, 0.936, 0.07215, 0.936, 0.07215, 0.936, 0.07215, 0.936, 0.07215, 0.936, 0.07215, 0.936, 0.07215, 0.936, 0.07215, 0.936, 0.07215, 0.936, 0.07215, 0.936, 0.07215, 0.936, 0.07215, 0.936, 0.07215, 0.936, 0.07215, 0.936, 0.07215, 0.936, 0.07215, 0.936, 0.07215, 0.936, 0.07215, 0.936, 0.07215, 0.936, 0.07215, 0.936, 0.07215, 0.936, 0.07215, 0.936, 0.07215, 0.936, 0.07215, 0.936, 0.07215, 0.936, 0.07215, 0.936, 0.07215, 0.936, 0.07215, 0.936, 0.07215, 0.936, 0.07215, 0.936, 0.07215, 0.936, 0.07215, 0.936, 0.07215, 0.936, 0.07215, 0.936, 0.07215, 0.936, 0.07215, 0.936, 0.07215, 0.936, 0.07215, 0.936, 0.07215, 0.936, 0.07215, 0.936, 0.07215, 0.936, 0.07215, 0.936, 0.07215, 0.936, 0.07215, 0.936, 0.07215, 0.936, 0.07215, 0.936, 0.07215, 0.936, 0.07215, 0.936, 0.07215, 0.936, 0.07215, 0.936, 0.07215, 0.936, 0.07215, 0.936, 0.07215, 0.936, 0.07215, 0.936, 0.07215, 0.936, 0.07215, 0.936, 0.07215, 0.936, 0.07215, 0.936, 0.07215, 0.936, 0.07215, 0.936, 0.07215, 0.936, 0.07215, 0.936, 0.07215, 0.936, 0.07215, 0.936, 0.07215, 0.936, 0.07215, 0.936, 0.07215, 0.936, 0.07215, 0.936, 0.07215, 0.936, 0.07215, 0.936, 0.07215, 0.936, 0.07215, 0.936, 0.07215, 0.936, 0.07215, 0.936, 0.07215, 0.936, 0.07215, 0.936, 0.07215, 0.936, 0.07215, 0.936, 0.07215, 0.936, 0.07215, 0.936, 0.07215, 0.936, 0.07215, 0.936, 0.07215, 0.936, 0.07215, 0.936, 0.07215, 0.936, 0.07215, 0.936, 0.07215, 0.936, 0.07215, 0.936, 0.07215, 0.936, 0.07215, 0.936, 0.07215, 0.936, 0.07215, 0.936, 0.07215, 0.936, 0.07215, 0.936, 0.07215, 0.936, 0.07215, 0.936, 0.07215, 0.936, 0.07215, 0.936, 0.07215, 0.936, 0.07215, 0.936, 0.07215, 0.936, 0.07215, 0.936, 0.07215, 0.936, 0.07215, 0.936, 0.07215, 0.936, 0.07215, 0.936, 0.07215, 0.936, 0.07215, 0.936, 0.07215, 0.936, 0.07215, 0.936, 0.07215, 0.936, 0.07215, 0.936, 0.07215, 0.936, 0.07215, 0.936, 0.07215, 0.936, 0.07215, 0.936, 0.07215, 0.936, 0.07215, 0.936, 0.07215, 0.936, 0.07215, 0.936, 0.07215, 0.936, 0.07215, 0.936, 0.07215, 0.936, 0.07215, 0.936, 0.07215, 0.936, 0.07215, 0.936, 0.07215, 0.936, 0.07215, 0.936, 0.07215, 0.936, 0.07215, 0.936, 0.07215, 0.936, 0.07215, 0.936, 0.07215, 0.936, 0.07215, 0.936, 0.07215, 0.936, 0.07215, 0.936, 0.07215, 0.936, 0.07215, 0.936, 0.07215, 0.936, 0.07215, 0.936, 0.07215, 0.936, 0.07215, 0.936, 0.07215, 0.936, 0.07215, 0.936, 0.07215, 0.936, 0.07215, 0.936, 0.07215, 0.936, 0.07215, 0.936, 0.07215, 0.936, 0.07215, 0.936, 0.07215, 0.936, 0.07215, 0.936, 0.07215, 0.936, 0.07215, 0.936, 0.07215, 0.936, 0.07215, 0.936, 0.07215, 0.936, 0.07215, 0.936, 0.07215, 0.936, 0.07215, 0.936, 0.07215, 0.936, 0.07215, 0.936, 0.07215, 0.936, 0.07215, 0.936, 0.07215, 0.936, 0.07215, 0.936, 0.07215, 0.936, 0.07215, 0.936, 0.07215, 0.936, 0.07215, 0.936, 0.07215, 0.936, 0.07215, 0.936, 0.07215, 0.936, 0.07215, 0.936, 0.07215, 0.936, 0.07215, 0.936, 0.07215, 0.936, 0.07215, 0.936, 0.07215, 0.936, 0.07215, 0.936, 0.07215, 0.936, 0.07215, 0.936, 0.07215, 0.936, 0.07215, 0.936, 0.07215, 0.936, 0.07215, 0.936, 0.07215, 0.936, 0.07215, 0.936, 0.07215, 0.936, 0.07215, 0.936, 0.07215, 0.936, 0.07215, 0.936, 0.07215, 0.936, 0.07215, 0.936, 0.07215, 0.936, 0.07215, 0.936, 0.07215, 0.936, 0.07215, 0.936, 0.07215, 0.936, 0.07215, 0.936, 0.07215, 0.936, 0.07215, 0.936, 0.07215, 0.936, 0.07215, 0.936, 0.07215, 0.936, 0.07215, 0.936, 0.07215, 0.936, 0.07215, 0.936, 0.07215, 0.936, 0.07215, 0.936, 0.07215, 0.936, 0.07215, 0.936, 0.07215, 0.936, 0.07215, 0.936, 0.07215, 0.936, 0.07215, 0.936, 0.07215, 0.936, 0.07215, 0.936, 0.07215, 0.936, 0.07215, 0.936, 0.07215, 0.936, 0.07215, 0.936, 0.07215, 0.936, 0.07215, 0.936, 0.07215, 0.936, 0.07215, 0.936, 0.07215, 0.936, 0.07215, 0.936, 0.07215, 0.936, 0.07215, 0.936, 0.07215, 0.936, 0.07215, 0.936, 0.07215, 0.936, 0.07215, 0.936, 0.07215, 0.936, 0.07215, 0.936, 0.07215, 0.936, 0.07215, 0.936, 0.07215, 0.936, 0.07215, 0.936, 0.07215, 0.936, 0.07215, 0.936, 0.07215, 0.936, 0.07215, 0.936, 0.07215, 0.936, 0.07215, 0.936, 0.07215, 0.936, 0.07215, 0.936, 0.07215, 0.936, 0.07215, 0.936, 0.07215, 0.936, 0.07215, 0.936, 0.07215, 0.936, 0.07215, 0.936, 0.07215, 0.936, 0.07215, 0.936, 0.07215, 0.936, 0.07215, 0.936, 0.07215, 0.936, 0.07215, 0.936, 0.07215, 0.936, 0.07215, 0.936, 0.07215, 0.936, 0.07215, 0.936, 0.07215, 0.936, 0.07215, 0.936, 0.07215, 0.936, 0.07215, 0.936, 0.07215, 0.936, 0.07215, 0.936, 0.07215, 0.936, 0.07215, 0.936, 0.07215, 0.936, 0.07215, 0.936, 0.07215, 0.936, 0.07215, 0.936, 0.07215, 0.936, 0.07215, 0.936, 0.07215, 0.936, 0.07215, 0.936, 0.07215, 0.936, 0.07215, 0.936, 0.07215, 0.936, 0.07215, 0.936, 0.07215, 0.936, 0.07215, 0.936, 0.07215, 0.936, 0.07215, 0.936, 0.07215, 0.936, 0.07215, 0.936, 0.07215, 0.936, 0.07215, 0.936, 0.07215, 0.936])
me_cube_011.materials.append(mat_material_001)
me_cube_011.update()

# ---- objects
ob_whiteking = bpy.data.objects.new('WhiteKing', me_cube_011)

# ---- transforms, parenting, visibility, modifiers, constraints
ob_whiteking.location = (0.0, 0.0, 0.0)

# ---- collection membership
col_collection.objects.link(ob_whiteking)

# ---- scene / render settings (as saved in the file)
scene.frame_start = 1; scene.frame_end = 250; scene.frame_set(1)
scene.render.engine = 'BLENDER_EEVEE_NEXT'
scene.cycles.sampling_pattern = 'TABULATED_SOBOL'
scene.eevee.ray_tracing_options.trace_max_roughness = 0.0
bpy.context.view_layer.update()

# ---- added for rendering (the .blend has no active camera and no usable light): camera, sun
cam_auto = bpy.data.cameras.new('AutoCamera')
cam_auto.lens = 50.0
cam_auto.sensor_width = 36.0
cam_auto.clip_end = 1000.0
ob_auto_camera = bpy.data.objects.new('AutoCamera', cam_auto)
scene.collection.objects.link(ob_auto_camera)
ob_auto_camera.location = (2.08734, -2.50481, 2.63847)
ob_auto_camera.rotation_euler = (1.09748, -7.21219e-08, 0.694738)
scene.camera = ob_auto_camera
light_auto_sun = bpy.data.lights.new('AutoSun', 'SUN')
light_auto_sun.energy = 3.0
light_auto_sun.angle = 0.0523599
ob_auto_sun = bpy.data.objects.new('AutoSun', light_auto_sun)
scene.collection.objects.link(ob_auto_sun)
ob_auto_sun.rotation_euler = (0.872665, 0.174533, 0.523599)
bpy.context.view_layer.update()
